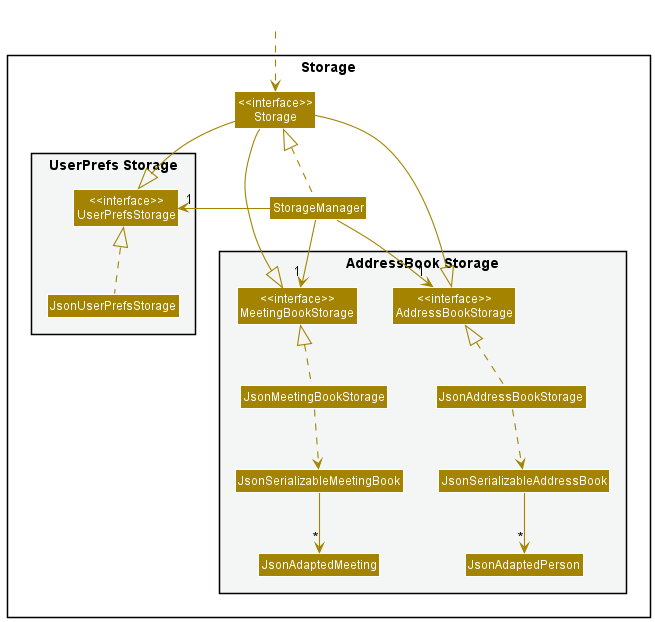

The diagram above was rendered by PlantUML. Its source (embedded in the PNG):
@startuml
!include style.puml
skinparam arrowThickness 1.1
skinparam arrowColor STORAGE_COLOR
skinparam classBackgroundColor STORAGE_COLOR

package Storage{

package "UserPrefs Storage" #F4F6F6{
Class "<<interface>>\nUserPrefsStorage" as UserPrefsStorage
Class JsonUserPrefsStorage
}

Class "<<interface>>\nStorage" as Storage
Class StorageManager

package "AddressBook Storage" #F4F6F6{
Class "<<interface>>\nAddressBookStorage" as AddressBookStorage
Class "<<interface>>\nMeetingBookStorage" as MeetingBookStorage
Class JsonAddressBookStorage
Class JsonSerializableAddressBook
Class JsonAdaptedPerson
Class JsonMeetingBookStorage
Class JsonSerializableMeetingBook
Class JsonAdaptedMeeting
}

}

Class HiddenOutside #FFFFFF
HiddenOutside ..> Storage

StorageManager .up.|> Storage
StorageManager -> "1" UserPrefsStorage
StorageManager -down-> "1" AddressBookStorage
StorageManager -down-> "1" MeetingBookStorage

Storage --|> UserPrefsStorage
Storage --|> AddressBookStorage
Storage --|> MeetingBookStorage

JsonUserPrefsStorage .up.|> UserPrefsStorage
JsonAddressBookStorage .up.|> AddressBookStorage
JsonAddressBookStorage ..> JsonSerializableAddressBook
JsonSerializableAddressBook --> "*" JsonAdaptedPerson

JsonMeetingBookStorage .up.|> MeetingBookStorage
JsonMeetingBookStorage ..> JsonSerializableMeetingBook
JsonSerializableMeetingBook --> "*" JsonAdaptedMeeting
@enduml